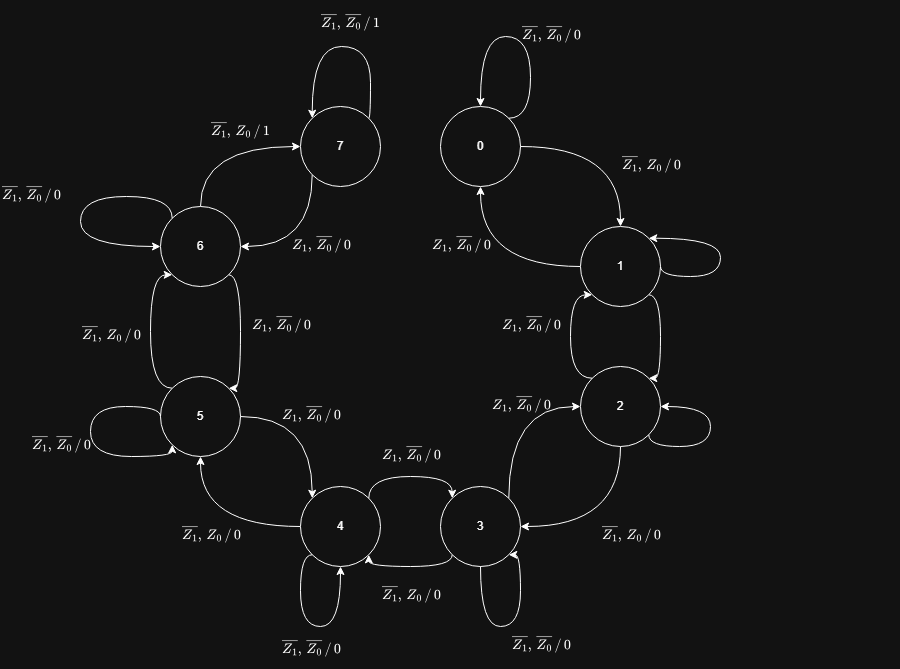

The diagram above was exported from draw.io. Its source (the exported page's mxGraphModel, read from the mxfile embedded in the PNG):
<mxGraphModel dx="1042" dy="567" grid="1" gridSize="10" guides="1" tooltips="1" connect="1" arrows="1" fold="1" page="1" pageScale="1" pageWidth="827" pageHeight="1169" math="1" shadow="0">
  <root>
    <mxCell id="0" />
    <mxCell id="1" parent="0" />
    <mxCell id="2" value="" style="group" vertex="1" connectable="0" parent="1">
      <mxGeometry x="210" y="210" width="900" height="654" as="geometry" />
    </mxCell>
    <mxCell id="3" style="edgeStyle=orthogonalEdgeStyle;rounded=0;orthogonalLoop=1;jettySize=auto;html=1;exitX=0;exitY=0.5;exitDx=0;exitDy=0;entryX=0.5;entryY=1;entryDx=0;entryDy=0;curved=1;" edge="1" parent="2" source="23" target="4">
      <mxGeometry relative="1" as="geometry" />
    </mxCell>
    <mxCell id="4" value="0" style="ellipse;whiteSpace=wrap;html=1;aspect=fixed;" vertex="1" parent="2">
      <mxGeometry x="440" y="100" width="80" height="80" as="geometry" />
    </mxCell>
    <mxCell id="5" style="edgeStyle=orthogonalEdgeStyle;rounded=0;orthogonalLoop=1;jettySize=auto;html=1;exitX=0.5;exitY=0;exitDx=0;exitDy=0;entryX=0;entryY=0.5;entryDx=0;entryDy=0;curved=1;" edge="1" parent="2" source="6" target="25">
      <mxGeometry relative="1" as="geometry" />
    </mxCell>
    <mxCell id="6" value="6" style="ellipse;whiteSpace=wrap;html=1;aspect=fixed;" vertex="1" parent="2">
      <mxGeometry x="160" y="200" width="80" height="80" as="geometry" />
    </mxCell>
    <mxCell id="7" style="edgeStyle=orthogonalEdgeStyle;rounded=0;orthogonalLoop=1;jettySize=auto;html=1;exitX=0;exitY=0;exitDx=0;exitDy=0;entryX=0;entryY=1;entryDx=0;entryDy=0;strokeColor=none;curved=1;" edge="1" parent="2" source="10" target="6">
      <mxGeometry relative="1" as="geometry">
        <Array as="points">
          <mxPoint x="150" y="382" />
          <mxPoint x="150" y="268" />
        </Array>
      </mxGeometry>
    </mxCell>
    <mxCell id="8" style="edgeStyle=orthogonalEdgeStyle;rounded=0;orthogonalLoop=1;jettySize=auto;html=1;exitX=0;exitY=0;exitDx=0;exitDy=0;entryX=0;entryY=1;entryDx=0;entryDy=0;curved=1;" edge="1" parent="2" source="10" target="6">
      <mxGeometry relative="1" as="geometry">
        <Array as="points">
          <mxPoint x="150" y="382" />
          <mxPoint x="150" y="268" />
        </Array>
      </mxGeometry>
    </mxCell>
    <mxCell id="9" style="edgeStyle=orthogonalEdgeStyle;rounded=0;orthogonalLoop=1;jettySize=auto;html=1;exitX=1;exitY=1;exitDx=0;exitDy=0;entryX=1;entryY=0;entryDx=0;entryDy=0;curved=1;" edge="1" parent="2" source="6" target="10">
      <mxGeometry relative="1" as="geometry">
        <Array as="points">
          <mxPoint x="240" y="268" />
          <mxPoint x="240" y="382" />
        </Array>
      </mxGeometry>
    </mxCell>
    <mxCell id="10" value="5" style="ellipse;whiteSpace=wrap;html=1;aspect=fixed;" vertex="1" parent="2">
      <mxGeometry x="160" y="370" width="80" height="80" as="geometry" />
    </mxCell>
    <mxCell id="11" style="edgeStyle=orthogonalEdgeStyle;rounded=0;orthogonalLoop=1;jettySize=auto;html=1;exitX=1;exitY=0.5;exitDx=0;exitDy=0;entryX=0;entryY=0;entryDx=0;entryDy=0;curved=1;" edge="1" parent="2" source="10" target="13">
      <mxGeometry relative="1" as="geometry">
        <Array as="points">
          <mxPoint x="312" y="410" />
        </Array>
      </mxGeometry>
    </mxCell>
    <mxCell id="12" style="edgeStyle=orthogonalEdgeStyle;rounded=0;orthogonalLoop=1;jettySize=auto;html=1;exitX=0;exitY=0.5;exitDx=0;exitDy=0;entryX=0.5;entryY=1;entryDx=0;entryDy=0;curved=1;" edge="1" parent="2" source="13" target="10">
      <mxGeometry relative="1" as="geometry">
        <Array as="points">
          <mxPoint x="200" y="520" />
        </Array>
      </mxGeometry>
    </mxCell>
    <mxCell id="13" value="4" style="ellipse;whiteSpace=wrap;html=1;aspect=fixed;" vertex="1" parent="2">
      <mxGeometry x="300" y="480" width="80" height="80" as="geometry" />
    </mxCell>
    <mxCell id="14" style="edgeStyle=orthogonalEdgeStyle;rounded=0;orthogonalLoop=1;jettySize=auto;html=1;exitX=1;exitY=0;exitDx=0;exitDy=0;entryX=0;entryY=0;entryDx=0;entryDy=0;curved=1;" edge="1" parent="2" source="13" target="17">
      <mxGeometry relative="1" as="geometry">
        <Array as="points">
          <mxPoint x="368" y="470" />
          <mxPoint x="452" y="470" />
        </Array>
      </mxGeometry>
    </mxCell>
    <mxCell id="15" style="edgeStyle=orthogonalEdgeStyle;rounded=0;orthogonalLoop=1;jettySize=auto;html=1;exitX=0;exitY=1;exitDx=0;exitDy=0;entryX=1;entryY=1;entryDx=0;entryDy=0;curved=1;" edge="1" parent="2" source="17" target="13">
      <mxGeometry relative="1" as="geometry">
        <Array as="points">
          <mxPoint x="452" y="560" />
          <mxPoint x="368" y="560" />
        </Array>
      </mxGeometry>
    </mxCell>
    <mxCell id="16" style="edgeStyle=orthogonalEdgeStyle;rounded=0;orthogonalLoop=1;jettySize=auto;html=1;exitX=1;exitY=0;exitDx=0;exitDy=0;entryX=0;entryY=0.5;entryDx=0;entryDy=0;curved=1;" edge="1" parent="2" source="17" target="19">
      <mxGeometry relative="1" as="geometry">
        <Array as="points">
          <mxPoint x="508" y="400" />
        </Array>
      </mxGeometry>
    </mxCell>
    <mxCell id="17" value="3" style="ellipse;whiteSpace=wrap;html=1;aspect=fixed;" vertex="1" parent="2">
      <mxGeometry x="440" y="480" width="80" height="80" as="geometry" />
    </mxCell>
    <mxCell id="18" style="edgeStyle=orthogonalEdgeStyle;rounded=0;orthogonalLoop=1;jettySize=auto;html=1;exitX=0.5;exitY=1;exitDx=0;exitDy=0;entryX=1;entryY=0.5;entryDx=0;entryDy=0;curved=1;" edge="1" parent="2" source="19" target="17">
      <mxGeometry relative="1" as="geometry" />
    </mxCell>
    <mxCell id="19" value="2" style="ellipse;whiteSpace=wrap;html=1;aspect=fixed;" vertex="1" parent="2">
      <mxGeometry x="580" y="360" width="80" height="80" as="geometry" />
    </mxCell>
    <mxCell id="20" style="edgeStyle=orthogonalEdgeStyle;rounded=0;orthogonalLoop=1;jettySize=auto;html=1;exitX=1;exitY=0.5;exitDx=0;exitDy=0;entryX=0.5;entryY=0;entryDx=0;entryDy=0;curved=1;" edge="1" parent="2" source="4" target="23">
      <mxGeometry relative="1" as="geometry" />
    </mxCell>
    <mxCell id="21" style="edgeStyle=orthogonalEdgeStyle;rounded=0;orthogonalLoop=1;jettySize=auto;html=1;exitX=0;exitY=0;exitDx=0;exitDy=0;entryX=0;entryY=1;entryDx=0;entryDy=0;curved=1;" edge="1" parent="2" source="19" target="23">
      <mxGeometry relative="1" as="geometry">
        <Array as="points">
          <mxPoint x="570" y="372" />
          <mxPoint x="570" y="288" />
        </Array>
      </mxGeometry>
    </mxCell>
    <mxCell id="22" style="edgeStyle=orthogonalEdgeStyle;rounded=0;orthogonalLoop=1;jettySize=auto;html=1;exitX=1;exitY=1;exitDx=0;exitDy=0;entryX=1;entryY=0;entryDx=0;entryDy=0;curved=1;" edge="1" parent="2" source="23" target="19">
      <mxGeometry relative="1" as="geometry">
        <Array as="points">
          <mxPoint x="660" y="288" />
          <mxPoint x="660" y="372" />
        </Array>
      </mxGeometry>
    </mxCell>
    <mxCell id="23" value="1" style="ellipse;whiteSpace=wrap;html=1;aspect=fixed;" vertex="1" parent="2">
      <mxGeometry x="580" y="220" width="80" height="80" as="geometry" />
    </mxCell>
    <mxCell id="24" style="edgeStyle=orthogonalEdgeStyle;rounded=0;orthogonalLoop=1;jettySize=auto;html=1;exitX=0;exitY=1;exitDx=0;exitDy=0;entryX=1;entryY=0.5;entryDx=0;entryDy=0;curved=1;" edge="1" parent="2" source="25" target="6">
      <mxGeometry relative="1" as="geometry">
        <Array as="points">
          <mxPoint x="312" y="240" />
        </Array>
      </mxGeometry>
    </mxCell>
    <mxCell id="25" value="7" style="ellipse;whiteSpace=wrap;html=1;aspect=fixed;" vertex="1" parent="2">
      <mxGeometry x="300" y="100" width="80" height="80" as="geometry" />
    </mxCell>
    <mxCell id="26" style="edgeStyle=orthogonalEdgeStyle;rounded=0;orthogonalLoop=1;jettySize=auto;html=1;exitX=1;exitY=0;exitDx=0;exitDy=0;entryX=0;entryY=0;entryDx=0;entryDy=0;curved=1;" edge="1" parent="2" source="25" target="25">
      <mxGeometry relative="1" as="geometry">
        <Array as="points">
          <mxPoint x="370" y="112" />
          <mxPoint x="370" y="40" />
          <mxPoint x="312" y="40" />
        </Array>
      </mxGeometry>
    </mxCell>
    <mxCell id="27" style="edgeStyle=orthogonalEdgeStyle;rounded=0;orthogonalLoop=1;jettySize=auto;html=1;exitX=0;exitY=0;exitDx=0;exitDy=0;entryX=0;entryY=0.5;entryDx=0;entryDy=0;curved=1;" edge="1" parent="2" source="6" target="6">
      <mxGeometry relative="1" as="geometry">
        <Array as="points">
          <mxPoint x="172" y="190" />
          <mxPoint x="80" y="190" />
          <mxPoint x="80" y="240" />
        </Array>
      </mxGeometry>
    </mxCell>
    <mxCell id="28" style="edgeStyle=orthogonalEdgeStyle;rounded=0;orthogonalLoop=1;jettySize=auto;html=1;exitX=0;exitY=0.5;exitDx=0;exitDy=0;entryX=0;entryY=1;entryDx=0;entryDy=0;curved=1;" edge="1" parent="2" source="10" target="10">
      <mxGeometry relative="1" as="geometry">
        <Array as="points">
          <mxPoint x="160" y="400" />
          <mxPoint x="90" y="400" />
          <mxPoint x="90" y="450" />
          <mxPoint x="172" y="450" />
        </Array>
      </mxGeometry>
    </mxCell>
    <mxCell id="29" style="edgeStyle=orthogonalEdgeStyle;rounded=0;orthogonalLoop=1;jettySize=auto;html=1;exitX=0;exitY=1;exitDx=0;exitDy=0;entryX=0.5;entryY=1;entryDx=0;entryDy=0;curved=1;" edge="1" parent="2" source="13" target="13">
      <mxGeometry relative="1" as="geometry">
        <Array as="points">
          <mxPoint x="300" y="548" />
          <mxPoint x="300" y="620" />
          <mxPoint x="340" y="620" />
        </Array>
      </mxGeometry>
    </mxCell>
    <mxCell id="30" style="edgeStyle=orthogonalEdgeStyle;rounded=0;orthogonalLoop=1;jettySize=auto;html=1;exitX=0.5;exitY=1;exitDx=0;exitDy=0;entryX=1;entryY=1;entryDx=0;entryDy=0;curved=1;" edge="1" parent="2" source="17" target="17">
      <mxGeometry relative="1" as="geometry">
        <Array as="points">
          <mxPoint x="480" y="620" />
          <mxPoint x="520" y="620" />
          <mxPoint x="520" y="548" />
        </Array>
      </mxGeometry>
    </mxCell>
    <mxCell id="31" style="edgeStyle=orthogonalEdgeStyle;rounded=0;orthogonalLoop=1;jettySize=auto;html=1;exitX=1;exitY=1;exitDx=0;exitDy=0;entryX=1;entryY=0.5;entryDx=0;entryDy=0;curved=1;" edge="1" parent="2" source="19" target="19">
      <mxGeometry relative="1" as="geometry">
        <Array as="points">
          <mxPoint x="648" y="440" />
          <mxPoint x="710" y="440" />
          <mxPoint x="710" y="400" />
        </Array>
      </mxGeometry>
    </mxCell>
    <mxCell id="32" style="edgeStyle=orthogonalEdgeStyle;rounded=0;orthogonalLoop=1;jettySize=auto;html=1;exitX=1;exitY=0.5;exitDx=0;exitDy=0;entryX=1;entryY=0;entryDx=0;entryDy=0;curved=1;" edge="1" parent="2" source="23" target="23">
      <mxGeometry relative="1" as="geometry">
        <Array as="points">
          <mxPoint x="660" y="270" />
          <mxPoint x="720" y="270" />
          <mxPoint x="720" y="232" />
        </Array>
      </mxGeometry>
    </mxCell>
    <mxCell id="33" style="edgeStyle=orthogonalEdgeStyle;rounded=0;orthogonalLoop=1;jettySize=auto;html=1;exitX=1;exitY=0;exitDx=0;exitDy=0;entryX=0.5;entryY=0;entryDx=0;entryDy=0;curved=1;" edge="1" parent="2" source="4" target="4">
      <mxGeometry relative="1" as="geometry">
        <Array as="points">
          <mxPoint x="530" y="112" />
          <mxPoint x="530" y="30" />
          <mxPoint x="480" y="30" />
        </Array>
      </mxGeometry>
    </mxCell>
    <mxCell id="34" value="$$\overline{Z_1},\,Z_0 \,/\, 0$$" style="text;whiteSpace=wrap;" vertex="1" parent="2">
      <mxGeometry x="620" y="130" width="280" height="40" as="geometry" />
    </mxCell>
    <mxCell id="35" value="$$\overline{Z_1},\,Z_0 \,/\, 0$$" style="text;whiteSpace=wrap;" vertex="1" parent="2">
      <mxGeometry x="600" y="500" width="280" height="40" as="geometry" />
    </mxCell>
    <mxCell id="36" value="$$\overline{Z_1},\,Z_0 \,/\, 0$$" style="text;whiteSpace=wrap;" vertex="1" parent="2">
      <mxGeometry x="380" y="560" width="280" height="40" as="geometry" />
    </mxCell>
    <mxCell id="37" value="$$\overline{Z_1},\,Z_0 \,/\, 0$$" style="text;whiteSpace=wrap;" vertex="1" parent="2">
      <mxGeometry x="180" y="500" width="280" height="40" as="geometry" />
    </mxCell>
    <mxCell id="38" value="$$\overline{Z_1},\,Z_0 \,/\, 0$$" style="text;whiteSpace=wrap;" vertex="1" parent="2">
      <mxGeometry x="80" y="300" width="280" height="40" as="geometry" />
    </mxCell>
    <mxCell id="39" value="&lt;div&gt;$$\overline{Z_1},\,Z_0 \,/\, 1$$&lt;/div&gt;&lt;div&gt;&lt;br&gt;&lt;/div&gt;" style="text;html=1;align=center;verticalAlign=middle;resizable=0;points=[];autosize=1;strokeColor=none;fillColor=none;" vertex="1" parent="2">
      <mxGeometry x="150" y="110" width="180" height="40" as="geometry" />
    </mxCell>
    <mxCell id="40" value="$$\overline{Z_1},\,\overline{Z_0} \,/\, 1$$" style="text;html=1;align=center;verticalAlign=middle;resizable=0;points=[];autosize=1;strokeColor=none;fillColor=none;" vertex="1" parent="2">
      <mxGeometry x="230" width="240" height="30" as="geometry" />
    </mxCell>
    <mxCell id="41" value="$$\overline{Z_1},\,\overline{Z_0} \,/\, 0$$" style="text;whiteSpace=wrap;" vertex="1" parent="2">
      <mxGeometry x="510" y="610" width="250" height="40" as="geometry" />
    </mxCell>
    <mxCell id="42" value="$$\overline{Z_1},\,\overline{Z_0} \,/\, 0$$" style="text;whiteSpace=wrap;" vertex="1" parent="2">
      <mxGeometry x="520" width="250" height="40" as="geometry" />
    </mxCell>
    <mxCell id="43" value="$$\overline{Z_1},\,\overline{Z_0} \,/\, 0$$" style="text;whiteSpace=wrap;" vertex="1" parent="2">
      <mxGeometry x="280" y="614" width="250" height="40" as="geometry" />
    </mxCell>
    <mxCell id="44" value="$$\overline{Z_1},\,\overline{Z_0} \,/\, 0$$" style="text;whiteSpace=wrap;" vertex="1" parent="2">
      <mxGeometry x="30" y="410" width="250" height="40" as="geometry" />
    </mxCell>
    <mxCell id="45" value="$$\overline{Z_1},\,\overline{Z_0} \,/\, 0$$" style="text;whiteSpace=wrap;" vertex="1" parent="2">
      <mxGeometry y="160" width="250" height="40" as="geometry" />
    </mxCell>
    <mxCell id="46" value="$$Z_1,\,\overline{Z_0} \,/\, 0$$" style="text;whiteSpace=wrap;" vertex="1" parent="2">
      <mxGeometry x="380" y="420" width="120" height="40" as="geometry" />
    </mxCell>
    <mxCell id="47" value="$$Z_1,\,\overline{Z_0} \,/\, 0$$" style="text;whiteSpace=wrap;" vertex="1" parent="2">
      <mxGeometry x="490" y="370" width="120" height="40" as="geometry" />
    </mxCell>
    <mxCell id="48" value="$$Z_1,\,\overline{Z_0} \,/\, 0$$" style="text;whiteSpace=wrap;" vertex="1" parent="2">
      <mxGeometry x="500" y="290" width="120" height="40" as="geometry" />
    </mxCell>
    <mxCell id="49" value="$$Z_1,\,\overline{Z_0} \,/\, 0$$" style="text;whiteSpace=wrap;" vertex="1" parent="2">
      <mxGeometry x="430" y="210" width="120" height="40" as="geometry" />
    </mxCell>
    <mxCell id="50" value="$$Z_1,\,\overline{Z_0} \,/\, 0$$" style="text;whiteSpace=wrap;" vertex="1" parent="2">
      <mxGeometry x="280" y="380" width="120" height="40" as="geometry" />
    </mxCell>
    <mxCell id="51" value="$$Z_1,\,\overline{Z_0} \,/\, 0$$" style="text;whiteSpace=wrap;" vertex="1" parent="2">
      <mxGeometry x="250" y="290" width="120" height="40" as="geometry" />
    </mxCell>
    <mxCell id="52" value="$$Z_1,\,\overline{Z_0} \,/\, 0$$" style="text;whiteSpace=wrap;" vertex="1" parent="2">
      <mxGeometry x="290" y="210" width="120" height="40" as="geometry" />
    </mxCell>
  </root>
</mxGraphModel>